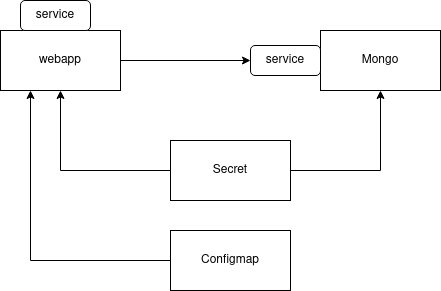

The diagram above was exported from draw.io. Its source (the exported page's mxGraphModel, read from the mxfile embedded in the PNG):
<mxGraphModel dx="1362" dy="710" grid="1" gridSize="10" guides="1" tooltips="1" connect="1" arrows="1" fold="1" page="1" pageScale="1" pageWidth="827" pageHeight="1169" math="0" shadow="0">
  <root>
    <mxCell id="WIyWlLk6GJQsqaUBKTNV-0" />
    <mxCell id="WIyWlLk6GJQsqaUBKTNV-1" parent="WIyWlLk6GJQsqaUBKTNV-0" />
    <mxCell id="g-1joCPD3_tPhn_Hhrm9-10" value="webapp" style="rounded=0;whiteSpace=wrap;html=1;" vertex="1" parent="WIyWlLk6GJQsqaUBKTNV-1">
      <mxGeometry x="120" y="110" width="120" height="60" as="geometry" />
    </mxCell>
    <mxCell id="g-1joCPD3_tPhn_Hhrm9-12" value="" style="endArrow=classic;html=1;rounded=0;exitX=1;exitY=0.5;exitDx=0;exitDy=0;" edge="1" parent="WIyWlLk6GJQsqaUBKTNV-1" source="g-1joCPD3_tPhn_Hhrm9-10">
      <mxGeometry width="50" height="50" relative="1" as="geometry">
        <mxPoint x="280" y="160" as="sourcePoint" />
        <mxPoint x="370" y="140" as="targetPoint" />
      </mxGeometry>
    </mxCell>
    <mxCell id="g-1joCPD3_tPhn_Hhrm9-13" value="Mongo" style="rounded=0;whiteSpace=wrap;html=1;" vertex="1" parent="WIyWlLk6GJQsqaUBKTNV-1">
      <mxGeometry x="440" y="110" width="120" height="60" as="geometry" />
    </mxCell>
    <mxCell id="g-1joCPD3_tPhn_Hhrm9-14" value="service" style="rounded=1;whiteSpace=wrap;html=1;" vertex="1" parent="WIyWlLk6GJQsqaUBKTNV-1">
      <mxGeometry x="370" y="125" width="70" height="30" as="geometry" />
    </mxCell>
    <mxCell id="g-1joCPD3_tPhn_Hhrm9-15" style="edgeStyle=orthogonalEdgeStyle;rounded=0;orthogonalLoop=1;jettySize=auto;html=1;entryX=0.5;entryY=1;entryDx=0;entryDy=0;" edge="1" parent="WIyWlLk6GJQsqaUBKTNV-1" source="g-1joCPD3_tPhn_Hhrm9-17" target="g-1joCPD3_tPhn_Hhrm9-13">
      <mxGeometry relative="1" as="geometry" />
    </mxCell>
    <mxCell id="g-1joCPD3_tPhn_Hhrm9-16" style="edgeStyle=orthogonalEdgeStyle;rounded=0;orthogonalLoop=1;jettySize=auto;html=1;exitX=0;exitY=0.5;exitDx=0;exitDy=0;entryX=0.5;entryY=1;entryDx=0;entryDy=0;" edge="1" parent="WIyWlLk6GJQsqaUBKTNV-1" source="g-1joCPD3_tPhn_Hhrm9-17" target="g-1joCPD3_tPhn_Hhrm9-10">
      <mxGeometry relative="1" as="geometry" />
    </mxCell>
    <mxCell id="g-1joCPD3_tPhn_Hhrm9-17" value="Secret" style="rounded=0;whiteSpace=wrap;html=1;" vertex="1" parent="WIyWlLk6GJQsqaUBKTNV-1">
      <mxGeometry x="290" y="220" width="120" height="60" as="geometry" />
    </mxCell>
    <mxCell id="g-1joCPD3_tPhn_Hhrm9-18" style="edgeStyle=orthogonalEdgeStyle;rounded=0;orthogonalLoop=1;jettySize=auto;html=1;entryX=0.25;entryY=1;entryDx=0;entryDy=0;" edge="1" parent="WIyWlLk6GJQsqaUBKTNV-1" source="g-1joCPD3_tPhn_Hhrm9-19" target="g-1joCPD3_tPhn_Hhrm9-10">
      <mxGeometry relative="1" as="geometry" />
    </mxCell>
    <mxCell id="g-1joCPD3_tPhn_Hhrm9-19" value="Configmap" style="rounded=0;whiteSpace=wrap;html=1;" vertex="1" parent="WIyWlLk6GJQsqaUBKTNV-1">
      <mxGeometry x="290" y="310" width="120" height="60" as="geometry" />
    </mxCell>
    <mxCell id="g-1joCPD3_tPhn_Hhrm9-20" value="service" style="rounded=1;whiteSpace=wrap;html=1;" vertex="1" parent="WIyWlLk6GJQsqaUBKTNV-1">
      <mxGeometry x="140" y="80" width="70" height="30" as="geometry" />
    </mxCell>
  </root>
</mxGraphModel>